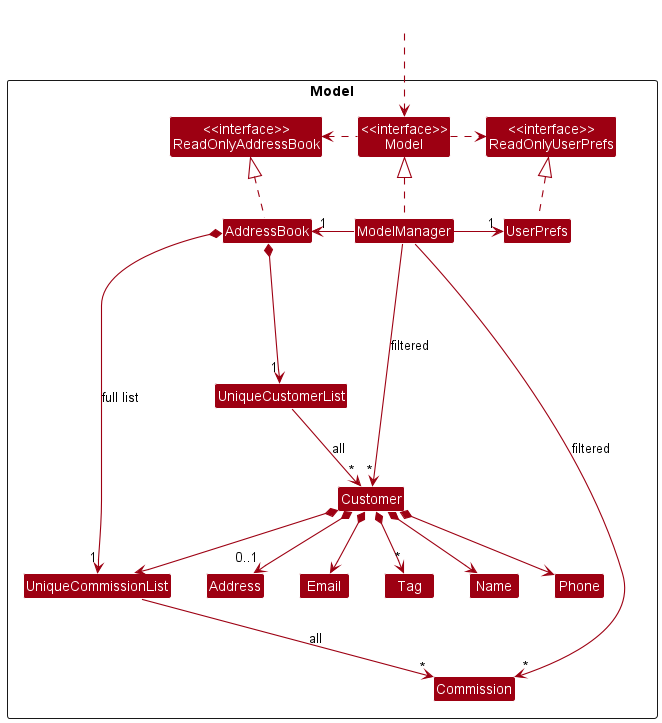

The diagram above was rendered by PlantUML. Its source (embedded in the PNG):
@startuml
!include style.puml
skinparam arrowThickness 1.1
skinparam arrowColor MODEL_COLOR
skinparam classBackgroundColor MODEL_COLOR

Package Model <<Rectangle>>{
Class "<<interface>>\nReadOnlyAddressBook" as ReadOnlyAddressBook
Class "<<interface>>\nReadOnlyUserPrefs" as ReadOnlyUserPrefs
Class "<<interface>>\nModel" as Model
Class AddressBook
Class ModelManager
Class UserPrefs

Class UniqueCustomerList
Class UniqueCommissionList
Class Customer
Class Address
Class Email
Class Name
Class Phone
Class Tag
Class Commission
'Class CompletionStatus
'Class Deadline
'Class Title
'Class Description
'Class Fee
}

Class HiddenOutside #FFFFFF
HiddenOutside ..> Model

AddressBook .up.|> ReadOnlyAddressBook

ModelManager .up.|> Model
Model .right.> ReadOnlyUserPrefs
Model .left.> ReadOnlyAddressBook
ModelManager -left-> "1" AddressBook
ModelManager -right-> "1" UserPrefs
UserPrefs .up.|> ReadOnlyUserPrefs

AddressBook *---> "1" UniqueCustomerList
UniqueCustomerList --> "~*" Customer: all
Customer *--> Name
Customer *--> Phone
Customer *--> Email
Customer *--> "0..1" Address
Customer *--> "*" Tag
Customer *--> UniqueCommissionList

UniqueCommissionList --> "~*" Commission : all
ModelManager --> "~*" Commission : filtered
AddressBook *--> "1" UniqueCommissionList: full list

'Commission *-[hidden]-> Title
'Commission *-[hidden]-> "0..1" Description
'Commission *-[hidden]-> "*" Tag
'Commission *-[hidden]-> Deadline
'Commission *-[hidden]-> Fee



Name -[hidden]right-> Phone
Phone -[hidden]right-> Address
Address -[hidden]right-> Email

ModelManager -> "~*" Customer: filtered
@enduml